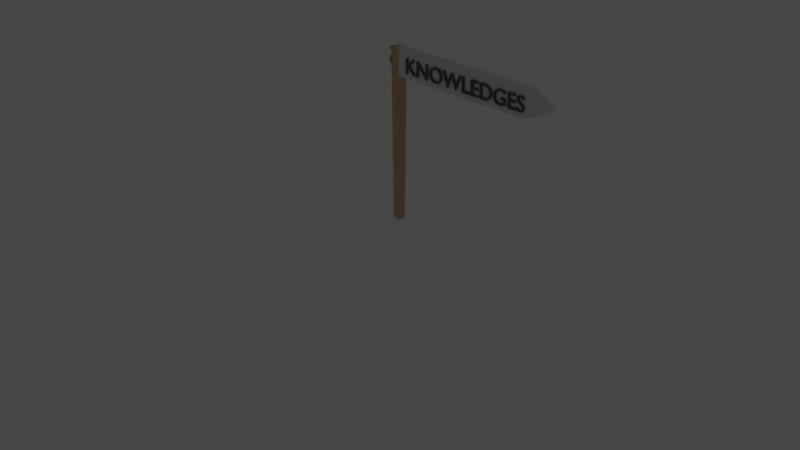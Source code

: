 # Source: navigation_board.blend  (saved by Blender 3.0.42; exported with 4.5.12 LTS)
import bpy
from mathutils import Matrix  # noqa: F401  (used for matrix-valued properties, if any)

bpy.ops.wm.read_factory_settings(use_empty=True)
scene = bpy.context.scene
scene.name = 'Scene'

# ---- collections
col_collection = bpy.data.collections.new('Collection'); scene.collection.children.link(col_collection)
col_lights = bpy.data.collections.new('Lights'); scene.collection.children.link(col_lights)

# ---- materials (node trees are filled in below, after node groups)
mat_material_002 = bpy.data.materials.new('Material.002')
mat_material_002.use_transparent_shadow = False
mat_material_003 = bpy.data.materials.new('Material.003')
mat_material_003.use_transparent_shadow = False
mat_material_001 = bpy.data.materials.new('Material.001')
mat_material_001.use_transparent_shadow = False
mat_material_004 = bpy.data.materials.new('Material.004')
mat_material_004.use_transparent_shadow = False

# ---- material node trees
mat_material_002.use_nodes = True; mat_material_002.node_tree.nodes.clear()
_N = mat_material_002.node_tree.nodes; _L = mat_material_002.node_tree.links
n0 = _N.new('ShaderNodeBsdfPrincipled'); n0.name = 'Principled BSDF'; n0.location = (10, 300)
n0.distribution = 'GGX'
n0.subsurface_method = 'RANDOM_WALK_SKIN'
n0.inputs[0].default_value = (0.6914, 0.4496, 0.2611, 1.0)
n0.inputs[3].default_value = 1.45
n0.inputs[27].default_value = (0.0, 0.0, 0.0, 1.0)
n0.inputs[28].default_value = 1.0
n1 = _N.new('ShaderNodeOutputMaterial'); n1.name = 'Material Output'; n1.location = (300, 300)
_L.new(n0.outputs[0], n1.inputs[0])
n1.is_active_output = True
mat_material_003.use_nodes = True; mat_material_003.node_tree.nodes.clear()
_N = mat_material_003.node_tree.nodes; _L = mat_material_003.node_tree.links
n0 = _N.new('ShaderNodeBsdfPrincipled'); n0.name = 'Principled BSDF'; n0.location = (10, 300)
n0.distribution = 'GGX'
n0.subsurface_method = 'RANDOM_WALK_SKIN'
n0.inputs[3].default_value = 1.45
n0.inputs[27].default_value = (0.0, 0.0, 0.0, 1.0)
n0.inputs[28].default_value = 1.0
n1 = _N.new('ShaderNodeOutputMaterial'); n1.name = 'Material Output'; n1.location = (300, 300)
_L.new(n0.outputs[0], n1.inputs[0])
n1.is_active_output = True
mat_material_001.use_nodes = True; mat_material_001.node_tree.nodes.clear()
_N = mat_material_001.node_tree.nodes; _L = mat_material_001.node_tree.links
n0 = _N.new('ShaderNodeBsdfPrincipled'); n0.name = 'Principled BSDF'; n0.location = (10, 300)
n0.distribution = 'GGX'
n0.subsurface_method = 'RANDOM_WALK_SKIN'
n0.inputs[0].default_value = (0.1282, 0.1282, 0.1282, 1.0)
n0.inputs[3].default_value = 1.45
n0.inputs[27].default_value = (0.0, 0.0, 0.0, 1.0)
n0.inputs[28].default_value = 1.0
n1 = _N.new('ShaderNodeOutputMaterial'); n1.name = 'Material Output'; n1.location = (300, 300)
_L.new(n0.outputs[0], n1.inputs[0])
n1.is_active_output = True
mat_material_004.use_nodes = True; mat_material_004.node_tree.nodes.clear()
_N = mat_material_004.node_tree.nodes; _L = mat_material_004.node_tree.links
n0 = _N.new('ShaderNodeBsdfPrincipled'); n0.name = 'Principled BSDF'; n0.location = (10, 300)
n0.distribution = 'GGX'
n0.subsurface_method = 'RANDOM_WALK_SKIN'
n0.inputs[0].default_value = (0.214, 0.2076, 0.2076, 1.0)
n0.inputs[3].default_value = 1.45
n0.inputs[27].default_value = (0.0, 0.0, 0.0, 1.0)
n0.inputs[28].default_value = 1.0
n1 = _N.new('ShaderNodeOutputMaterial'); n1.name = 'Material Output'; n1.location = (300, 300)
_L.new(n0.outputs[0], n1.inputs[0])
n1.is_active_output = True

# ---- world
world_world = bpy.data.worlds.new('World'); scene.world = world_world
world_world.use_nodes = True; world_world.node_tree.nodes.clear()
_N = world_world.node_tree.nodes; _L = world_world.node_tree.links
n0 = _N.new('ShaderNodeOutputWorld'); n0.name = 'World Output'; n0.location = (300, 300)
n1 = _N.new('ShaderNodeBackground'); n1.name = 'Background'; n1.location = (10, 300)
n1.inputs[0].default_value = (0.05088, 0.05088, 0.05088, 1.0)
_L.new(n1.outputs[0], n0.inputs[0])
n0.is_active_output = True
world_world.color = (0.05088, 0.05088, 0.05088)
world_world.use_sun_shadow = False
world_world.sun_shadow_jitter_overblur = 0.0

# ---- cameras
cam_camera = bpy.data.cameras.new('Camera')
cam_camera.clip_end = 100.0
cam_camera.ortho_scale = 7.314

# ---- lights
light_light = bpy.data.lights.new('Light', 'POINT')
light_light.transmission_factor = 0.0
light_light.energy = 1000.0
light_light.shadow_soft_size = 0.1
light_light.shadow_maximum_resolution = 0.006
light_light.use_absolute_resolution = True

# ---- meshes
me_cube = bpy.data.meshes.new('Cube')
me_cube.from_pydata([(0.08733, 0.08733, 1.0), (0.06576, 0.06576, -1.0), (0.08733, -0.08733, 1.0), (0.06576, -0.06576, -1.0), (-0.08733, 0.08733, 1.0), (-0.06576, 0.06576, -1.0), (-0.08733, -0.08733, 1.0), (-0.06576, -0.06576, -1.0)], [], [(0, 4, 6, 2), (3, 2, 6, 7), (7, 6, 4, 5), (5, 1, 3, 7), (1, 0, 2, 3), (5, 4, 0, 1)])
_uv = me_cube.uv_layers.new(name='UVMap')
_uv.uv.foreach_set('vector', [0.625, 0.5, 0.875, 0.5, 0.875, 0.75, 0.625, 0.75, 0.375, 0.75, 0.625, 0.75, 0.625, 1.0, 0.375, 1.0, 0.375, 0.0, 0.625, 0.0, 0.625, 0.25, 0.375, 0.25, 0.125, 0.5, 0.375, 0.5, 0.375, 0.75, 0.125, 0.75, 0.375, 0.5, 0.625, 0.5, 0.625, 0.75, 0.375, 0.75, 0.375, 0.25, 0.625, 0.25, 0.625, 0.5, 0.375, 0.5])
me_cube.materials.append(mat_material_002)
me_cube.use_remesh_preserve_volume = False
me_cube.use_remesh_preserve_attributes = False
me_cube.use_mirror_vertex_groups = False
me_cube.update()
me_cube_001 = bpy.data.meshes.new('Cube.001')
me_cube_001.from_pydata([(-1.0, -1.0, -1.0), (-1.0, -1.0, 1.0), (-1.0, 1.0, -1.0), (-1.0, 1.0, 1.0), (1.706, -1.0, -1.0), (1.706, -1.0, 1.0), (1.706, 1.0, -1.0), (1.706, 1.0, 1.0), (2.14, -1.0, -5.96e-08), (2.142, -1.0, -0.0005314), (2.14, 1.0, -5.96e-08), (2.142, 1.0, -0.0005314), (-1.0, -1.0, 0.0), (-1.0, 1.0, 0.0), (1.706, 1.0, 0.0), (1.706, -1.0, 0.0), (2.142, 1.0, 0.0), (2.142, -1.0, 0.0)], [], [(12, 1, 3, 13), (13, 3, 7, 14), (7, 5, 9, 11), (15, 5, 1, 12), (2, 6, 4, 0), (7, 3, 1, 5), (16, 11, 9, 17), (14, 7, 11, 16), (15, 4, 8, 17), (4, 6, 10, 8), (5, 15, 17, 9), (6, 14, 16, 10), (10, 16, 17, 8), (4, 15, 12, 0), (2, 13, 14, 6), (0, 12, 13, 2)])
_uv = me_cube_001.uv_layers.new(name='UVMap')
_uv.uv.foreach_set('vector', [0.5, 0.0, 0.625, 0.0, 0.625, 0.25, 0.5, 0.25, 0.5, 0.25, 0.625, 0.25, 0.625, 0.5, 0.5, 0.5, 0.625, 0.5, 0.625, 0.75, 0.625, 0.75, 0.625, 0.5, 0.5, 0.75, 0.625, 0.75, 0.625, 1.0, 0.5, 1.0, 0.125, 0.5, 0.375, 0.5, 0.375, 0.75, 0.125, 0.75, 0.625, 0.5, 0.875, 0.5, 0.875, 0.75, 0.625, 0.75, 0.5, 0.5, 0.625, 0.5, 0.625, 0.75, 0.5, 0.75, 0.5, 0.5, 0.625, 0.5, 0.625, 0.5, 0.5, 0.5, 0.5, 0.75, 0.375, 0.75, 0.375, 0.75, 0.5, 0.75, 0.375, 0.75, 0.375, 0.5, 0.375, 0.5, 0.375, 0.75, 0.625, 0.75, 0.5, 0.75, 0.5, 0.75, 0.625, 0.75, 0.375, 0.5, 0.5, 0.5, 0.5, 0.5, 0.375, 0.5, 0.375, 0.5, 0.5, 0.5, 0.5, 0.75, 0.375, 0.75, 0.375, 0.75, 0.5, 0.75, 0.5, 1.0, 0.375, 1.0, 0.375, 0.25, 0.5, 0.25, 0.5, 0.5, 0.375, 0.5, 0.375, 0.0, 0.5, 0.0, 0.5, 0.25, 0.375, 0.25])
me_cube_001.materials.append(mat_material_003)
me_cube_001.use_remesh_fix_poles = True
me_cube_001.use_remesh_preserve_attributes = False
me_cube_001.update()

# ---- curves / text
txt_text = bpy.data.curves.new('Text', 'FONT')
txt_text.dimensions = '2D'
txt_text.body = 'KNOWLEDGES'
txt_text.materials.append(mat_material_001)
txt_text.extrude = 0.09
txt_text_001 = bpy.data.curves.new('Text.001', 'FONT')
txt_text_001.dimensions = '2D'
txt_text_001.body = 'KNOWLEDGES'
txt_text_001.materials.append(mat_material_004)
txt_text_001.extrude = 0.09

# ---- objects
ob_cube = bpy.data.objects.new('Cube', me_cube)
ob_camera = bpy.data.objects.new('Camera', cam_camera)
ob_cube_001 = bpy.data.objects.new('Cube.001', me_cube_001)
ob_text = bpy.data.objects.new('Text', txt_text)
ob_text_001 = bpy.data.objects.new('Text.001', txt_text_001)
ob_light = bpy.data.objects.new('Light', light_light)

# ---- transforms, parenting, visibility, modifiers, constraints
ob_cube.location = (0.0, 0.0, 0.9096)
ob_cube.scale = (0.5967, 0.5967, 0.8933)
ob_cube.lock_rotations_4d = False
ob_cube.empty_display_type = 'ARROWS'
ob_cube.lineart.crease_threshold = 0.0
ob_camera.location = (7.359, -6.926, 4.958)
ob_camera.rotation_euler = (1.109, 0.0, 0.8149)
ob_camera.lock_rotations_4d = False
ob_camera.empty_display_type = 'ARROWS'
ob_camera.color = (0.0, 0.0, 0.0, 0.0)
ob_camera.display_type = 'WIRE'
ob_camera.lineart.crease_threshold = 0.0
ob_cube_001.location = (0.6031, 2.409e-08, 1.671)
ob_cube_001.scale = (0.5962, 0.05, 0.1344)
ob_text.location = (0.1437, -0.04914, 1.593)
ob_text.rotation_euler = (1.571, -0.0, 0.0)
ob_text.scale = (0.219, 0.219, 0.219)
ob_text_001.location = (1.634, 0.03673, 1.602)
ob_text_001.rotation_euler = (1.571, -0.0, 3.142)
ob_text_001.scale = (0.2652, 0.2652, 0.2652)
ob_light.location = (4.076, 1.005, 5.904)
ob_light.rotation_euler = (0.6503, 0.05522, 1.866)
ob_light.lock_rotations_4d = False
ob_light.empty_display_type = 'ARROWS'
ob_light.color = (0.0, 0.0, 0.0, 0.0)
ob_light.lineart.crease_threshold = 0.0

# ---- collection membership
col_collection.objects.link(ob_cube)
col_collection.objects.link(ob_camera)
col_collection.objects.link(ob_cube_001)
col_collection.objects.link(ob_text)
col_collection.objects.link(ob_text_001)
col_lights.objects.link(ob_light)
def _layer_coll(name, lc=None):
    lc = lc or bpy.context.view_layer.layer_collection
    for c in lc.children:
        if c.name == name: return c
        r = _layer_coll(name, c)
        if r: return r
_layer_coll('Lights').exclude = True

# ---- scene / render settings (as saved in the file)
scene.camera = ob_camera
scene.frame_start = 1; scene.frame_end = 250; scene.frame_set(1)
scene.render.engine = 'BLENDER_EEVEE_NEXT'
scene.cycles.sampling_pattern = 'TABULATED_SOBOL'
scene.cycles.use_light_tree = False
scene.view_settings.view_transform = 'Filmic'
bpy.context.view_layer.update()

